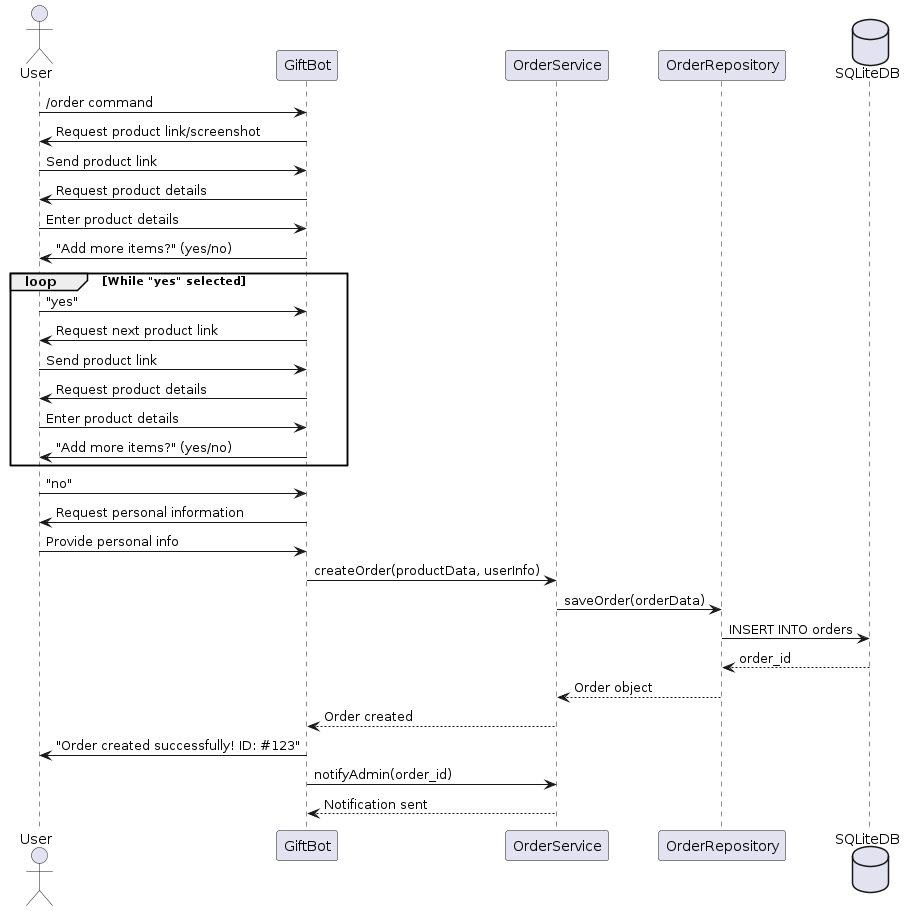

The diagram above was rendered by PlantUML. Its source (embedded in the PNG):
@startuml
actor User
participant GiftBot
participant OrderService
participant OrderRepository
database SQLiteDB

User -> GiftBot: /order command
GiftBot -> User: Request product link/screenshot

User -> GiftBot: Send product link
GiftBot -> User: Request product details

User -> GiftBot: Enter product details
GiftBot -> User: "Add more items?" (yes/no)

loop While "yes" selected
    User -> GiftBot: "yes"
    GiftBot -> User: Request next product link
    User -> GiftBot: Send product link
    GiftBot -> User: Request product details
    User -> GiftBot: Enter product details
    GiftBot -> User: "Add more items?" (yes/no)
end

User -> GiftBot: "no"
GiftBot -> User: Request personal information

User -> GiftBot: Provide personal info
GiftBot -> OrderService: createOrder(productData, userInfo)
OrderService -> OrderRepository: saveOrder(orderData)
OrderRepository -> SQLiteDB: INSERT INTO orders
SQLiteDB --> OrderRepository: order_id
OrderRepository --> OrderService: Order object
OrderService --> GiftBot: Order created

GiftBot -> User: "Order created successfully! ID: #123"
GiftBot -> OrderService: notifyAdmin(order_id)
OrderService --> GiftBot: Notification sent
@enduml